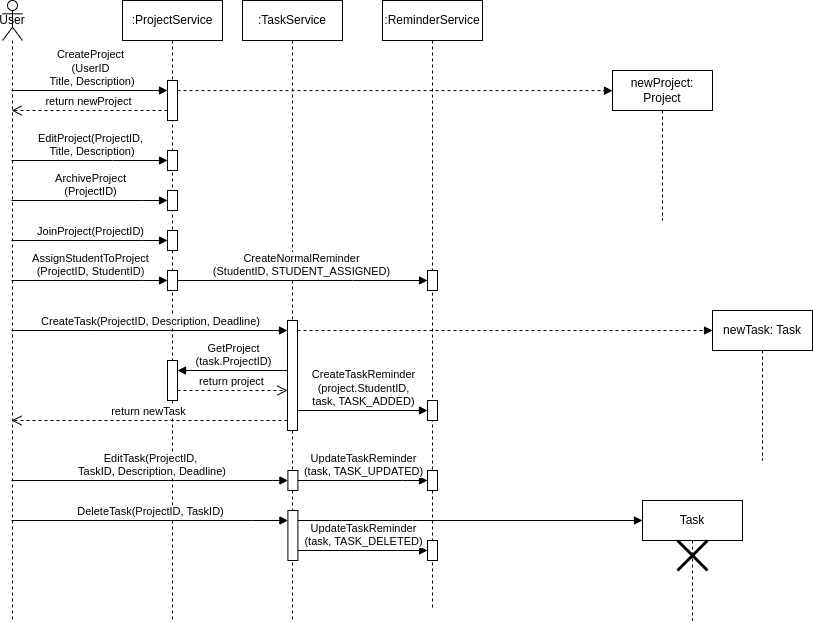

The diagram above was exported from draw.io. Its source (the exported page's mxGraphModel, read from the mxfile embedded in the PNG):
<mxGraphModel dx="1257" dy="747" grid="1" gridSize="10" guides="1" tooltips="1" connect="1" arrows="1" fold="1" page="1" pageScale="1" pageWidth="850" pageHeight="1100" math="0" shadow="0">
  <root>
    <mxCell id="0" />
    <mxCell id="1" parent="0" />
    <mxCell id="bWSjaynjZkROQggqZolL-4" value=":ProjectService" style="shape=umlLifeline;perimeter=lifelinePerimeter;whiteSpace=wrap;html=1;container=1;dropTarget=0;collapsible=0;recursiveResize=0;outlineConnect=0;portConstraint=eastwest;newEdgeStyle={&quot;edgeStyle&quot;:&quot;elbowEdgeStyle&quot;,&quot;elbow&quot;:&quot;vertical&quot;,&quot;curved&quot;:0,&quot;rounded&quot;:0};" parent="1" vertex="1">
      <mxGeometry x="140" y="70" width="100" height="620" as="geometry" />
    </mxCell>
    <mxCell id="bWSjaynjZkROQggqZolL-8" value="" style="html=1;points=[];perimeter=orthogonalPerimeter;outlineConnect=0;targetShapes=umlLifeline;portConstraint=eastwest;newEdgeStyle={&quot;edgeStyle&quot;:&quot;elbowEdgeStyle&quot;,&quot;elbow&quot;:&quot;vertical&quot;,&quot;curved&quot;:0,&quot;rounded&quot;:0};" parent="bWSjaynjZkROQggqZolL-4" vertex="1">
      <mxGeometry x="45" y="80" width="10" height="40" as="geometry" />
    </mxCell>
    <mxCell id="bWSjaynjZkROQggqZolL-31" value="" style="html=1;points=[];perimeter=orthogonalPerimeter;outlineConnect=0;targetShapes=umlLifeline;portConstraint=eastwest;newEdgeStyle={&quot;edgeStyle&quot;:&quot;elbowEdgeStyle&quot;,&quot;elbow&quot;:&quot;vertical&quot;,&quot;curved&quot;:0,&quot;rounded&quot;:0};" parent="bWSjaynjZkROQggqZolL-4" vertex="1">
      <mxGeometry x="45" y="190" width="10" height="20" as="geometry" />
    </mxCell>
    <mxCell id="bWSjaynjZkROQggqZolL-23" value="" style="html=1;points=[];perimeter=orthogonalPerimeter;outlineConnect=0;targetShapes=umlLifeline;portConstraint=eastwest;newEdgeStyle={&quot;edgeStyle&quot;:&quot;elbowEdgeStyle&quot;,&quot;elbow&quot;:&quot;vertical&quot;,&quot;curved&quot;:0,&quot;rounded&quot;:0};" parent="bWSjaynjZkROQggqZolL-4" vertex="1">
      <mxGeometry x="45" y="150" width="10" height="20" as="geometry" />
    </mxCell>
    <mxCell id="r8opyZ_CWxu01iN5P_oF-2" value="" style="html=1;points=[];perimeter=orthogonalPerimeter;outlineConnect=0;targetShapes=umlLifeline;portConstraint=eastwest;newEdgeStyle={&quot;edgeStyle&quot;:&quot;elbowEdgeStyle&quot;,&quot;elbow&quot;:&quot;vertical&quot;,&quot;curved&quot;:0,&quot;rounded&quot;:0};" parent="bWSjaynjZkROQggqZolL-4" vertex="1">
      <mxGeometry x="45" y="230" width="10" height="20" as="geometry" />
    </mxCell>
    <mxCell id="r8opyZ_CWxu01iN5P_oF-4" value="" style="html=1;points=[];perimeter=orthogonalPerimeter;outlineConnect=0;targetShapes=umlLifeline;portConstraint=eastwest;newEdgeStyle={&quot;edgeStyle&quot;:&quot;elbowEdgeStyle&quot;,&quot;elbow&quot;:&quot;vertical&quot;,&quot;curved&quot;:0,&quot;rounded&quot;:0};" parent="bWSjaynjZkROQggqZolL-4" vertex="1">
      <mxGeometry x="45" y="270" width="10" height="20" as="geometry" />
    </mxCell>
    <mxCell id="u6qkdNOAoSQUsNv7K-fL-1" value="" style="html=1;points=[];perimeter=orthogonalPerimeter;outlineConnect=0;targetShapes=umlLifeline;portConstraint=eastwest;newEdgeStyle={&quot;edgeStyle&quot;:&quot;elbowEdgeStyle&quot;,&quot;elbow&quot;:&quot;vertical&quot;,&quot;curved&quot;:0,&quot;rounded&quot;:0};" parent="bWSjaynjZkROQggqZolL-4" vertex="1">
      <mxGeometry x="45" y="360" width="10" height="40" as="geometry" />
    </mxCell>
    <mxCell id="bWSjaynjZkROQggqZolL-6" value="User" style="shape=umlLifeline;perimeter=lifelinePerimeter;whiteSpace=wrap;html=1;container=1;dropTarget=0;collapsible=0;recursiveResize=0;outlineConnect=0;portConstraint=eastwest;newEdgeStyle={&quot;edgeStyle&quot;:&quot;elbowEdgeStyle&quot;,&quot;elbow&quot;:&quot;vertical&quot;,&quot;curved&quot;:0,&quot;rounded&quot;:0};participant=umlActor;size=40;" parent="1" vertex="1">
      <mxGeometry x="20" y="70" width="20" height="620" as="geometry" />
    </mxCell>
    <mxCell id="bWSjaynjZkROQggqZolL-9" value="CreateProject&lt;br&gt;(UserID&lt;br&gt;&amp;nbsp;Title, Description)" style="html=1;verticalAlign=bottom;endArrow=block;edgeStyle=elbowEdgeStyle;elbow=vertical;curved=0;rounded=0;" parent="1" source="bWSjaynjZkROQggqZolL-6" target="bWSjaynjZkROQggqZolL-8" edge="1">
      <mxGeometry width="80" relative="1" as="geometry">
        <mxPoint x="35" y="160" as="sourcePoint" />
        <mxPoint x="310" y="240" as="targetPoint" />
        <Array as="points">
          <mxPoint x="120" y="160" />
        </Array>
      </mxGeometry>
    </mxCell>
    <mxCell id="bWSjaynjZkROQggqZolL-17" value="" style="html=1;verticalAlign=bottom;endArrow=block;edgeStyle=elbowEdgeStyle;elbow=vertical;curved=0;rounded=0;dashed=1;" parent="1" source="bWSjaynjZkROQggqZolL-8" edge="1">
      <mxGeometry x="-0.1692" y="10" width="80" relative="1" as="geometry">
        <mxPoint x="210" y="160.0022580645161" as="sourcePoint" />
        <mxPoint x="630" y="160" as="targetPoint" />
        <Array as="points" />
        <mxPoint as="offset" />
      </mxGeometry>
    </mxCell>
    <mxCell id="bWSjaynjZkROQggqZolL-15" value="newProject: Project" style="shape=umlLifeline;perimeter=lifelinePerimeter;whiteSpace=wrap;html=1;container=1;dropTarget=0;collapsible=0;recursiveResize=0;outlineConnect=0;portConstraint=eastwest;newEdgeStyle={&quot;edgeStyle&quot;:&quot;elbowEdgeStyle&quot;,&quot;elbow&quot;:&quot;vertical&quot;,&quot;curved&quot;:0,&quot;rounded&quot;:0};" parent="1" vertex="1">
      <mxGeometry x="630" y="140" width="100" height="150" as="geometry" />
    </mxCell>
    <mxCell id="bWSjaynjZkROQggqZolL-25" value="return newProject" style="html=1;verticalAlign=bottom;endArrow=open;dashed=1;endSize=8;edgeStyle=elbowEdgeStyle;elbow=vertical;curved=0;rounded=0;" parent="1" source="bWSjaynjZkROQggqZolL-8" target="bWSjaynjZkROQggqZolL-6" edge="1">
      <mxGeometry relative="1" as="geometry">
        <mxPoint x="130" y="180" as="sourcePoint" />
        <mxPoint x="35" y="180" as="targetPoint" />
        <Array as="points">
          <mxPoint x="180" y="180" />
        </Array>
      </mxGeometry>
    </mxCell>
    <mxCell id="bWSjaynjZkROQggqZolL-21" value="EditProject(ProjectID,&lt;br&gt;&amp;nbsp;Title, Description)" style="html=1;verticalAlign=bottom;endArrow=block;edgeStyle=elbowEdgeStyle;elbow=vertical;curved=0;rounded=0;" parent="1" source="bWSjaynjZkROQggqZolL-6" target="bWSjaynjZkROQggqZolL-23" edge="1">
      <mxGeometry width="80" relative="1" as="geometry">
        <mxPoint x="29.81034482758605" y="260" as="sourcePoint" />
        <mxPoint x="190" y="260" as="targetPoint" />
        <Array as="points">
          <mxPoint x="130" y="230" />
          <mxPoint x="90" y="260" />
          <mxPoint x="150" y="240" />
          <mxPoint x="130" y="270" />
          <mxPoint x="125" y="260" />
        </Array>
      </mxGeometry>
    </mxCell>
    <mxCell id="bWSjaynjZkROQggqZolL-22" value="ArchiveProject&lt;br&gt;(ProjectID)" style="html=1;verticalAlign=bottom;endArrow=block;edgeStyle=elbowEdgeStyle;elbow=vertical;curved=0;rounded=0;" parent="1" source="bWSjaynjZkROQggqZolL-6" target="bWSjaynjZkROQggqZolL-31" edge="1">
      <mxGeometry width="80" relative="1" as="geometry">
        <mxPoint x="29.81034482758605" y="290" as="sourcePoint" />
        <mxPoint x="170" y="290" as="targetPoint" />
        <Array as="points">
          <mxPoint x="160" y="270" />
          <mxPoint x="140" y="300" />
        </Array>
      </mxGeometry>
    </mxCell>
    <mxCell id="92OprirygGtq97oj_ldk-20" value=":TaskService" style="shape=umlLifeline;perimeter=lifelinePerimeter;whiteSpace=wrap;html=1;container=1;dropTarget=0;collapsible=0;recursiveResize=0;outlineConnect=0;portConstraint=eastwest;newEdgeStyle={&quot;edgeStyle&quot;:&quot;elbowEdgeStyle&quot;,&quot;elbow&quot;:&quot;vertical&quot;,&quot;curved&quot;:0,&quot;rounded&quot;:0};" parent="1" vertex="1">
      <mxGeometry x="260" y="70" width="100" height="620" as="geometry" />
    </mxCell>
    <mxCell id="u6qkdNOAoSQUsNv7K-fL-3" value="" style="html=1;points=[];perimeter=orthogonalPerimeter;outlineConnect=0;targetShapes=umlLifeline;portConstraint=eastwest;newEdgeStyle={&quot;edgeStyle&quot;:&quot;elbowEdgeStyle&quot;,&quot;elbow&quot;:&quot;vertical&quot;,&quot;curved&quot;:0,&quot;rounded&quot;:0};" parent="92OprirygGtq97oj_ldk-20" vertex="1">
      <mxGeometry x="45.41" y="470" width="10" height="20" as="geometry" />
    </mxCell>
    <mxCell id="r8opyZ_CWxu01iN5P_oF-13" value="" style="html=1;points=[];perimeter=orthogonalPerimeter;outlineConnect=0;targetShapes=umlLifeline;portConstraint=eastwest;newEdgeStyle={&quot;edgeStyle&quot;:&quot;elbowEdgeStyle&quot;,&quot;elbow&quot;:&quot;vertical&quot;,&quot;curved&quot;:0,&quot;rounded&quot;:0};" parent="92OprirygGtq97oj_ldk-20" vertex="1">
      <mxGeometry x="45" y="320" width="10" height="110" as="geometry" />
    </mxCell>
    <mxCell id="r8opyZ_CWxu01iN5P_oF-16" value="" style="html=1;points=[];perimeter=orthogonalPerimeter;outlineConnect=0;targetShapes=umlLifeline;portConstraint=eastwest;newEdgeStyle={&quot;edgeStyle&quot;:&quot;elbowEdgeStyle&quot;,&quot;elbow&quot;:&quot;vertical&quot;,&quot;curved&quot;:0,&quot;rounded&quot;:0};" parent="92OprirygGtq97oj_ldk-20" vertex="1">
      <mxGeometry x="45.41" y="510" width="10" height="50" as="geometry" />
    </mxCell>
    <mxCell id="u6qkdNOAoSQUsNv7K-fL-8" value="CreateTask(ProjectID, Description, Deadline)" style="html=1;verticalAlign=bottom;endArrow=block;edgeStyle=elbowEdgeStyle;elbow=vertical;curved=0;rounded=0;" parent="1" source="bWSjaynjZkROQggqZolL-6" target="r8opyZ_CWxu01iN5P_oF-13" edge="1">
      <mxGeometry width="80" relative="1" as="geometry">
        <mxPoint x="30" y="450" as="sourcePoint" />
        <mxPoint x="185" y="450" as="targetPoint" />
        <Array as="points">
          <mxPoint x="110" y="400" />
          <mxPoint x="140" y="450" />
        </Array>
      </mxGeometry>
    </mxCell>
    <mxCell id="u6qkdNOAoSQUsNv7K-fL-9" value="return newTask" style="html=1;verticalAlign=bottom;endArrow=open;dashed=1;endSize=8;edgeStyle=elbowEdgeStyle;elbow=vertical;curved=0;rounded=0;" parent="1" source="r8opyZ_CWxu01iN5P_oF-13" target="bWSjaynjZkROQggqZolL-6" edge="1">
      <mxGeometry relative="1" as="geometry">
        <mxPoint x="305.33" y="480" as="sourcePoint" />
        <mxPoint x="30" y="560" as="targetPoint" />
        <Array as="points">
          <mxPoint x="280" y="490" />
          <mxPoint x="270" y="500" />
          <mxPoint x="300" y="530" />
          <mxPoint x="220" y="430" />
          <mxPoint x="260" y="560" />
          <mxPoint x="100" y="470" />
          <mxPoint x="300" y="460" />
        </Array>
      </mxGeometry>
    </mxCell>
    <mxCell id="u6qkdNOAoSQUsNv7K-fL-10" value="" style="html=1;verticalAlign=bottom;endArrow=block;edgeStyle=elbowEdgeStyle;elbow=vertical;curved=0;rounded=0;dashed=1;" parent="1" source="r8opyZ_CWxu01iN5P_oF-13" edge="1">
      <mxGeometry x="-0.1692" y="10" width="80" relative="1" as="geometry">
        <mxPoint x="335" y="450.17" as="sourcePoint" />
        <mxPoint x="730" y="400" as="targetPoint" />
        <Array as="points">
          <mxPoint x="580" y="400" />
        </Array>
        <mxPoint as="offset" />
      </mxGeometry>
    </mxCell>
    <mxCell id="u6qkdNOAoSQUsNv7K-fL-11" value="newTask: Task" style="shape=umlLifeline;perimeter=lifelinePerimeter;whiteSpace=wrap;html=1;container=1;dropTarget=0;collapsible=0;recursiveResize=0;outlineConnect=0;portConstraint=eastwest;newEdgeStyle={&quot;edgeStyle&quot;:&quot;elbowEdgeStyle&quot;,&quot;elbow&quot;:&quot;vertical&quot;,&quot;curved&quot;:0,&quot;rounded&quot;:0};" parent="1" vertex="1">
      <mxGeometry x="730" y="380" width="100" height="150" as="geometry" />
    </mxCell>
    <mxCell id="u6qkdNOAoSQUsNv7K-fL-17" value="EditTask(ProjectID,&lt;br&gt;&amp;nbsp;TaskID, Description, Deadline)" style="html=1;verticalAlign=bottom;endArrow=block;edgeStyle=elbowEdgeStyle;elbow=vertical;curved=0;rounded=0;" parent="1" source="bWSjaynjZkROQggqZolL-6" target="u6qkdNOAoSQUsNv7K-fL-3" edge="1">
      <mxGeometry width="80" relative="1" as="geometry">
        <mxPoint x="29.590909090909122" y="610" as="sourcePoint" />
        <mxPoint x="325" y="610" as="targetPoint" />
        <Array as="points">
          <mxPoint x="290" y="550" />
          <mxPoint x="140" y="610" />
        </Array>
      </mxGeometry>
    </mxCell>
    <mxCell id="u6qkdNOAoSQUsNv7K-fL-21" value="GetProject&lt;br&gt;(task.ProjectID)" style="html=1;verticalAlign=bottom;endArrow=block;edgeStyle=elbowEdgeStyle;elbow=horizontal;curved=0;rounded=0;" parent="1" source="r8opyZ_CWxu01iN5P_oF-13" target="u6qkdNOAoSQUsNv7K-fL-1" edge="1">
      <mxGeometry width="80" relative="1" as="geometry">
        <mxPoint x="305.40999999999985" y="520.0000000000001" as="sourcePoint" />
        <mxPoint x="195" y="510" as="targetPoint" />
        <Array as="points">
          <mxPoint x="280" y="440" />
          <mxPoint x="230" y="520" />
          <mxPoint x="290" y="510" />
        </Array>
      </mxGeometry>
    </mxCell>
    <mxCell id="u6qkdNOAoSQUsNv7K-fL-22" value="return project" style="html=1;verticalAlign=bottom;endArrow=open;dashed=1;endSize=8;edgeStyle=elbowEdgeStyle;elbow=vertical;curved=0;rounded=0;" parent="1" source="u6qkdNOAoSQUsNv7K-fL-1" target="r8opyZ_CWxu01iN5P_oF-13" edge="1">
      <mxGeometry relative="1" as="geometry">
        <mxPoint x="335" y="570" as="sourcePoint" />
        <mxPoint x="305.40999999999985" y="540.0000000000001" as="targetPoint" />
        <Array as="points">
          <mxPoint x="260" y="460" />
          <mxPoint x="280" y="510" />
          <mxPoint x="210" y="540" />
          <mxPoint x="290" y="530" />
          <mxPoint x="270" y="570" />
          <mxPoint x="110" y="480" />
          <mxPoint x="310" y="470" />
        </Array>
      </mxGeometry>
    </mxCell>
    <mxCell id="u6qkdNOAoSQUsNv7K-fL-23" value="CreateTaskReminder&lt;br&gt;(project.StudentID,&lt;br&gt;task, TASK_ADDED)" style="html=1;verticalAlign=bottom;endArrow=block;edgeStyle=elbowEdgeStyle;elbow=horizontal;curved=0;rounded=0;" parent="1" source="r8opyZ_CWxu01iN5P_oF-13" target="u6qkdNOAoSQUsNv7K-fL-20" edge="1">
      <mxGeometry width="80" relative="1" as="geometry">
        <mxPoint x="345" y="549" as="sourcePoint" />
        <mxPoint x="475" y="549" as="targetPoint" />
        <Array as="points">
          <mxPoint x="380" y="480" />
          <mxPoint x="370" y="560" />
          <mxPoint x="455" y="549" />
        </Array>
      </mxGeometry>
    </mxCell>
    <mxCell id="r8opyZ_CWxu01iN5P_oF-1" value="JoinProject(ProjectID)" style="html=1;verticalAlign=bottom;endArrow=block;edgeStyle=elbowEdgeStyle;elbow=vertical;curved=0;rounded=0;" parent="1" source="bWSjaynjZkROQggqZolL-6" edge="1">
      <mxGeometry width="80" relative="1" as="geometry">
        <mxPoint x="30" y="310" as="sourcePoint" />
        <mxPoint x="185" y="310" as="targetPoint" />
        <Array as="points">
          <mxPoint x="160" y="310" />
          <mxPoint x="140" y="340" />
        </Array>
      </mxGeometry>
    </mxCell>
    <mxCell id="r8opyZ_CWxu01iN5P_oF-3" value="AssignStudentToProject&lt;br&gt;(ProjectID, StudentID)" style="html=1;verticalAlign=bottom;endArrow=block;edgeStyle=elbowEdgeStyle;elbow=vertical;curved=0;rounded=0;" parent="1" source="bWSjaynjZkROQggqZolL-6" target="r8opyZ_CWxu01iN5P_oF-4" edge="1">
      <mxGeometry width="80" relative="1" as="geometry">
        <mxPoint x="30" y="350" as="sourcePoint" />
        <mxPoint x="185" y="350" as="targetPoint" />
        <Array as="points">
          <mxPoint x="160" y="350" />
          <mxPoint x="140" y="380" />
        </Array>
      </mxGeometry>
    </mxCell>
    <mxCell id="r8opyZ_CWxu01iN5P_oF-10" value=":ReminderService" style="shape=umlLifeline;perimeter=lifelinePerimeter;whiteSpace=wrap;html=1;container=1;dropTarget=0;collapsible=0;recursiveResize=0;outlineConnect=0;portConstraint=eastwest;newEdgeStyle={&quot;edgeStyle&quot;:&quot;elbowEdgeStyle&quot;,&quot;elbow&quot;:&quot;vertical&quot;,&quot;curved&quot;:0,&quot;rounded&quot;:0};" parent="1" vertex="1">
      <mxGeometry x="400" y="70" width="100" height="610" as="geometry" />
    </mxCell>
    <mxCell id="r8opyZ_CWxu01iN5P_oF-12" value="" style="html=1;points=[];perimeter=orthogonalPerimeter;outlineConnect=0;targetShapes=umlLifeline;portConstraint=eastwest;newEdgeStyle={&quot;edgeStyle&quot;:&quot;elbowEdgeStyle&quot;,&quot;elbow&quot;:&quot;vertical&quot;,&quot;curved&quot;:0,&quot;rounded&quot;:0};" parent="r8opyZ_CWxu01iN5P_oF-10" vertex="1">
      <mxGeometry x="45" y="270" width="10" height="20" as="geometry" />
    </mxCell>
    <mxCell id="u6qkdNOAoSQUsNv7K-fL-20" value="" style="html=1;points=[];perimeter=orthogonalPerimeter;outlineConnect=0;targetShapes=umlLifeline;portConstraint=eastwest;newEdgeStyle={&quot;edgeStyle&quot;:&quot;elbowEdgeStyle&quot;,&quot;elbow&quot;:&quot;vertical&quot;,&quot;curved&quot;:0,&quot;rounded&quot;:0};" parent="r8opyZ_CWxu01iN5P_oF-10" vertex="1">
      <mxGeometry x="45" y="400" width="10" height="20" as="geometry" />
    </mxCell>
    <mxCell id="rdhRdsltoTXHeTX0HghG-3" value="" style="html=1;points=[];perimeter=orthogonalPerimeter;outlineConnect=0;targetShapes=umlLifeline;portConstraint=eastwest;newEdgeStyle={&quot;edgeStyle&quot;:&quot;elbowEdgeStyle&quot;,&quot;elbow&quot;:&quot;vertical&quot;,&quot;curved&quot;:0,&quot;rounded&quot;:0};" parent="r8opyZ_CWxu01iN5P_oF-10" vertex="1">
      <mxGeometry x="45" y="470" width="10" height="20" as="geometry" />
    </mxCell>
    <mxCell id="rdhRdsltoTXHeTX0HghG-5" value="" style="html=1;points=[];perimeter=orthogonalPerimeter;outlineConnect=0;targetShapes=umlLifeline;portConstraint=eastwest;newEdgeStyle={&quot;edgeStyle&quot;:&quot;elbowEdgeStyle&quot;,&quot;elbow&quot;:&quot;vertical&quot;,&quot;curved&quot;:0,&quot;rounded&quot;:0};" parent="r8opyZ_CWxu01iN5P_oF-10" vertex="1">
      <mxGeometry x="45" y="540" width="10" height="20" as="geometry" />
    </mxCell>
    <mxCell id="r8opyZ_CWxu01iN5P_oF-11" value="CreateNormalReminder&lt;br&gt;(StudentID, STUDENT_ASSIGNED)" style="html=1;verticalAlign=bottom;endArrow=block;edgeStyle=elbowEdgeStyle;elbow=vertical;curved=0;rounded=0;" parent="1" source="r8opyZ_CWxu01iN5P_oF-4" target="r8opyZ_CWxu01iN5P_oF-12" edge="1">
      <mxGeometry width="80" relative="1" as="geometry">
        <mxPoint x="225" y="350" as="sourcePoint" />
        <mxPoint x="485" y="350" as="targetPoint" />
        <Array as="points">
          <mxPoint x="370" y="350" />
        </Array>
      </mxGeometry>
    </mxCell>
    <mxCell id="r8opyZ_CWxu01iN5P_oF-21" value="" style="html=1;verticalAlign=bottom;endArrow=block;edgeStyle=elbowEdgeStyle;elbow=vertical;curved=0;rounded=0;" parent="1" source="r8opyZ_CWxu01iN5P_oF-16" edge="1">
      <mxGeometry x="-0.1692" y="10" width="80" relative="1" as="geometry">
        <mxPoint x="425" y="760" as="sourcePoint" />
        <mxPoint x="660" y="590" as="targetPoint" />
        <Array as="points">
          <mxPoint x="430" y="590" />
          <mxPoint x="440" y="630" />
          <mxPoint x="505" y="760" />
          <mxPoint x="555" y="770" />
        </Array>
        <mxPoint as="offset" />
      </mxGeometry>
    </mxCell>
    <mxCell id="r8opyZ_CWxu01iN5P_oF-22" value="Task" style="shape=umlLifeline;perimeter=lifelinePerimeter;whiteSpace=wrap;html=1;container=1;dropTarget=0;collapsible=0;recursiveResize=0;outlineConnect=0;portConstraint=eastwest;newEdgeStyle={&quot;edgeStyle&quot;:&quot;elbowEdgeStyle&quot;,&quot;elbow&quot;:&quot;vertical&quot;,&quot;curved&quot;:0,&quot;rounded&quot;:0};" parent="1" vertex="1">
      <mxGeometry x="660" y="570" width="100" height="120" as="geometry" />
    </mxCell>
    <mxCell id="r8opyZ_CWxu01iN5P_oF-23" value="" style="shape=umlDestroy;whiteSpace=wrap;html=1;strokeWidth=3;targetShapes=umlLifeline;" parent="r8opyZ_CWxu01iN5P_oF-22" vertex="1">
      <mxGeometry x="35" y="40" width="30" height="30" as="geometry" />
    </mxCell>
    <mxCell id="rdhRdsltoTXHeTX0HghG-4" value="UpdateTaskReminder&lt;br&gt;(task, TASK_UPDATED)" style="html=1;verticalAlign=bottom;endArrow=block;edgeStyle=elbowEdgeStyle;elbow=vertical;curved=0;rounded=0;" parent="1" source="u6qkdNOAoSQUsNv7K-fL-3" target="rdhRdsltoTXHeTX0HghG-3" edge="1">
      <mxGeometry x="0.0065" width="80" relative="1" as="geometry">
        <mxPoint x="318" y="590" as="sourcePoint" />
        <mxPoint x="533" y="590" as="targetPoint" />
        <Array as="points">
          <mxPoint x="420" y="550" />
          <mxPoint x="493" y="590" />
          <mxPoint x="493" y="560" />
          <mxPoint x="373" y="670" />
          <mxPoint x="458" y="659" />
        </Array>
        <mxPoint as="offset" />
      </mxGeometry>
    </mxCell>
    <mxCell id="r8opyZ_CWxu01iN5P_oF-19" value="DeleteTask(ProjectID, TaskID)" style="html=1;verticalAlign=bottom;endArrow=block;edgeStyle=elbowEdgeStyle;elbow=horizontal;curved=0;rounded=0;" parent="1" source="bWSjaynjZkROQggqZolL-6" target="r8opyZ_CWxu01iN5P_oF-16" edge="1">
      <mxGeometry width="80" relative="1" as="geometry">
        <mxPoint x="30.00090909090912" y="720" as="sourcePoint" />
        <mxPoint x="325.41" y="720" as="targetPoint" />
        <Array as="points">
          <mxPoint x="270" y="590" />
          <mxPoint x="90" y="630" />
          <mxPoint x="110" y="630" />
          <mxPoint x="140.41" y="720" />
        </Array>
      </mxGeometry>
    </mxCell>
    <mxCell id="rdhRdsltoTXHeTX0HghG-6" value="UpdateTaskReminder&lt;br&gt;(task, TASK_DELETED)" style="html=1;verticalAlign=bottom;endArrow=block;edgeStyle=elbowEdgeStyle;elbow=vertical;curved=0;rounded=0;" parent="1" source="r8opyZ_CWxu01iN5P_oF-16" target="rdhRdsltoTXHeTX0HghG-5" edge="1">
      <mxGeometry x="0.0065" width="80" relative="1" as="geometry">
        <mxPoint x="310" y="620" as="sourcePoint" />
        <mxPoint x="440" y="620" as="targetPoint" />
        <Array as="points">
          <mxPoint x="415" y="620" />
          <mxPoint x="488" y="660" />
          <mxPoint x="488" y="630" />
          <mxPoint x="368" y="740" />
          <mxPoint x="453" y="729" />
        </Array>
        <mxPoint as="offset" />
      </mxGeometry>
    </mxCell>
  </root>
</mxGraphModel>